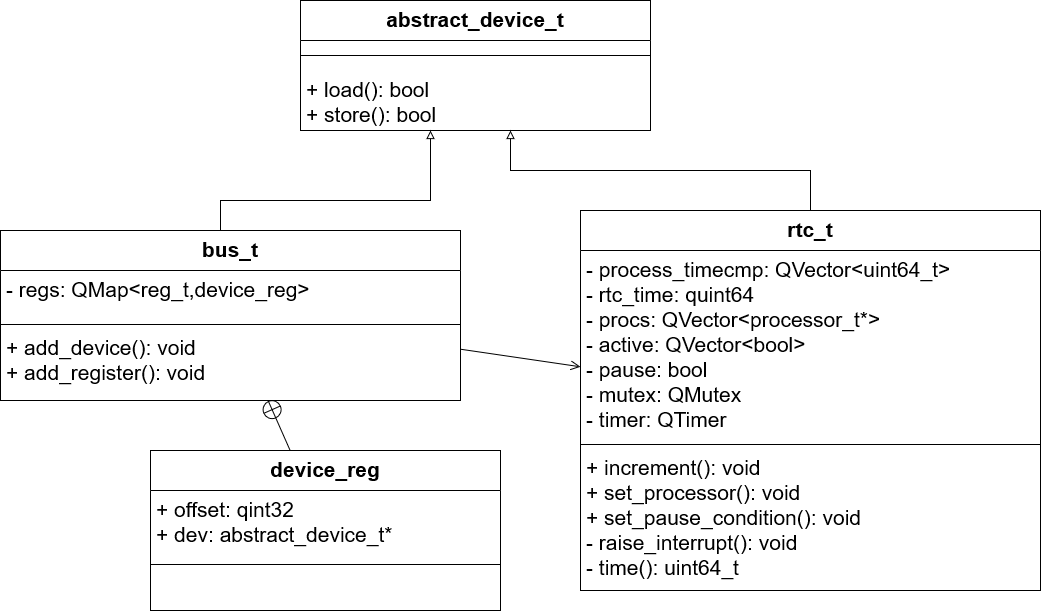

The diagram above was exported from draw.io. Its source (the exported page's mxGraphModel, read from the mxfile embedded in the PNG):
<mxGraphModel dx="1422" dy="791" grid="1" gridSize="10" guides="1" tooltips="1" connect="1" arrows="1" fold="1" page="1" pageScale="1" pageWidth="827" pageHeight="1169" math="0" shadow="0">
  <root>
    <mxCell id="0" />
    <mxCell id="1" parent="0" />
    <mxCell id="QkL1kj6d_qd7yv-vzt0g-26" style="edgeStyle=orthogonalEdgeStyle;rounded=0;orthogonalLoop=1;jettySize=auto;html=1;endArrow=block;endFill=0;" edge="1" parent="1" source="QkL1kj6d_qd7yv-vzt0g-1" target="QkL1kj6d_qd7yv-vzt0g-9">
      <mxGeometry relative="1" as="geometry">
        <Array as="points">
          <mxPoint x="270" y="240" />
          <mxPoint x="480" y="240" />
        </Array>
      </mxGeometry>
    </mxCell>
    <mxCell id="QkL1kj6d_qd7yv-vzt0g-1" value="bus_t" style="swimlane;fontStyle=1;align=center;verticalAlign=top;childLayout=stackLayout;horizontal=1;startSize=40;horizontalStack=0;resizeParent=1;resizeParentMax=0;resizeLast=0;collapsible=1;marginBottom=0;fontSize=21;" vertex="1" parent="1">
      <mxGeometry x="50" y="270" width="460" height="170" as="geometry" />
    </mxCell>
    <mxCell id="QkL1kj6d_qd7yv-vzt0g-2" value="- regs: QMap&lt;reg_t,device_reg&gt;" style="text;strokeColor=none;fillColor=none;align=left;verticalAlign=top;spacingLeft=4;spacingRight=4;overflow=hidden;rotatable=0;points=[[0,0.5],[1,0.5]];portConstraint=eastwest;fontSize=21;" vertex="1" parent="QkL1kj6d_qd7yv-vzt0g-1">
      <mxGeometry y="40" width="460" height="50" as="geometry" />
    </mxCell>
    <mxCell id="QkL1kj6d_qd7yv-vzt0g-3" value="" style="line;strokeWidth=1;fillColor=none;align=left;verticalAlign=middle;spacingTop=-1;spacingLeft=3;spacingRight=3;rotatable=0;labelPosition=right;points=[];portConstraint=eastwest;fontSize=21;" vertex="1" parent="QkL1kj6d_qd7yv-vzt0g-1">
      <mxGeometry y="90" width="460" height="8" as="geometry" />
    </mxCell>
    <mxCell id="QkL1kj6d_qd7yv-vzt0g-4" value="+ add_device(): void&#10;+ add_register(): void&#10;" style="text;strokeColor=none;fillColor=none;align=left;verticalAlign=top;spacingLeft=4;spacingRight=4;overflow=hidden;rotatable=0;points=[[0,0.5],[1,0.5]];portConstraint=eastwest;fontSize=21;" vertex="1" parent="QkL1kj6d_qd7yv-vzt0g-1">
      <mxGeometry y="98" width="460" height="72" as="geometry" />
    </mxCell>
    <mxCell id="QkL1kj6d_qd7yv-vzt0g-29" style="edgeStyle=orthogonalEdgeStyle;rounded=0;orthogonalLoop=1;jettySize=auto;html=1;endArrow=block;endFill=0;" edge="1" parent="1" source="QkL1kj6d_qd7yv-vzt0g-5" target="QkL1kj6d_qd7yv-vzt0g-12">
      <mxGeometry relative="1" as="geometry">
        <Array as="points">
          <mxPoint x="860" y="210" />
          <mxPoint x="560" y="210" />
        </Array>
      </mxGeometry>
    </mxCell>
    <mxCell id="QkL1kj6d_qd7yv-vzt0g-5" value="rtc_t" style="swimlane;fontStyle=1;align=center;verticalAlign=top;childLayout=stackLayout;horizontal=1;startSize=40;horizontalStack=0;resizeParent=1;resizeParentMax=0;resizeLast=0;collapsible=1;marginBottom=0;fontSize=21;" vertex="1" parent="1">
      <mxGeometry x="630" y="250" width="460" height="380" as="geometry" />
    </mxCell>
    <mxCell id="QkL1kj6d_qd7yv-vzt0g-6" value="- process_timecmp: QVector&lt;uint64_t&gt;&#10;- rtc_time: quint64&#10;- procs: QVector&lt;processor_t*&gt;&#10;- active: QVector&lt;bool&gt;&#10;- pause: bool&#10;- mutex: QMutex&#10;- timer: QTimer&#10;" style="text;strokeColor=none;fillColor=none;align=left;verticalAlign=top;spacingLeft=4;spacingRight=4;overflow=hidden;rotatable=0;points=[[0,0.5],[1,0.5]];portConstraint=eastwest;fontSize=21;" vertex="1" parent="QkL1kj6d_qd7yv-vzt0g-5">
      <mxGeometry y="40" width="460" height="190" as="geometry" />
    </mxCell>
    <mxCell id="QkL1kj6d_qd7yv-vzt0g-7" value="" style="line;strokeWidth=1;fillColor=none;align=left;verticalAlign=middle;spacingTop=-1;spacingLeft=3;spacingRight=3;rotatable=0;labelPosition=right;points=[];portConstraint=eastwest;fontSize=21;" vertex="1" parent="QkL1kj6d_qd7yv-vzt0g-5">
      <mxGeometry y="230" width="460" height="8" as="geometry" />
    </mxCell>
    <mxCell id="QkL1kj6d_qd7yv-vzt0g-8" value="+ increment(): void&#10;+ set_processor(): void&#10;+ set_pause_condition(): void&#10;- raise_interrupt(): void&#10;- time(): uint64_t&#10;" style="text;strokeColor=none;fillColor=none;align=left;verticalAlign=top;spacingLeft=4;spacingRight=4;overflow=hidden;rotatable=0;points=[[0,0.5],[1,0.5]];portConstraint=eastwest;fontSize=21;" vertex="1" parent="QkL1kj6d_qd7yv-vzt0g-5">
      <mxGeometry y="238" width="460" height="142" as="geometry" />
    </mxCell>
    <mxCell id="QkL1kj6d_qd7yv-vzt0g-9" value="abstract_device_t" style="swimlane;fontStyle=1;align=center;verticalAlign=top;childLayout=stackLayout;horizontal=1;startSize=40;horizontalStack=0;resizeParent=1;resizeParentMax=0;resizeLast=0;collapsible=1;marginBottom=0;fontSize=21;" vertex="1" parent="1">
      <mxGeometry x="350" y="40" width="350" height="130" as="geometry" />
    </mxCell>
    <mxCell id="QkL1kj6d_qd7yv-vzt0g-11" value="" style="line;strokeWidth=1;fillColor=none;align=left;verticalAlign=middle;spacingTop=-1;spacingLeft=3;spacingRight=3;rotatable=0;labelPosition=right;points=[];portConstraint=eastwest;fontSize=21;" vertex="1" parent="QkL1kj6d_qd7yv-vzt0g-9">
      <mxGeometry y="40" width="350" height="30" as="geometry" />
    </mxCell>
    <mxCell id="QkL1kj6d_qd7yv-vzt0g-12" value="+ load(): bool&#10;+ store(): bool" style="text;strokeColor=none;fillColor=none;align=left;verticalAlign=top;spacingLeft=4;spacingRight=4;overflow=hidden;rotatable=0;points=[[0,0.5],[1,0.5]];portConstraint=eastwest;fontSize=21;" vertex="1" parent="QkL1kj6d_qd7yv-vzt0g-9">
      <mxGeometry y="70" width="350" height="60" as="geometry" />
    </mxCell>
    <mxCell id="QkL1kj6d_qd7yv-vzt0g-13" value="device_reg" style="swimlane;fontStyle=1;align=center;verticalAlign=top;childLayout=stackLayout;horizontal=1;startSize=40;horizontalStack=0;resizeParent=1;resizeParentMax=0;resizeLast=0;collapsible=1;marginBottom=0;fontSize=21;" vertex="1" parent="1">
      <mxGeometry x="200" y="490" width="350" height="160" as="geometry" />
    </mxCell>
    <mxCell id="QkL1kj6d_qd7yv-vzt0g-14" value="+ offset: qint32&#10;+ dev: abstract_device_t*&#10;" style="text;strokeColor=none;fillColor=none;align=left;verticalAlign=top;spacingLeft=4;spacingRight=4;overflow=hidden;rotatable=0;points=[[0,0.5],[1,0.5]];portConstraint=eastwest;fontSize=21;" vertex="1" parent="QkL1kj6d_qd7yv-vzt0g-13">
      <mxGeometry y="40" width="350" height="70" as="geometry" />
    </mxCell>
    <mxCell id="QkL1kj6d_qd7yv-vzt0g-15" value="" style="line;strokeWidth=1;fillColor=none;align=left;verticalAlign=middle;spacingTop=-1;spacingLeft=3;spacingRight=3;rotatable=0;labelPosition=right;points=[];portConstraint=eastwest;fontSize=21;" vertex="1" parent="QkL1kj6d_qd7yv-vzt0g-13">
      <mxGeometry y="110" width="350" height="8" as="geometry" />
    </mxCell>
    <mxCell id="QkL1kj6d_qd7yv-vzt0g-16" value="&#10;" style="text;strokeColor=none;fillColor=none;align=left;verticalAlign=top;spacingLeft=4;spacingRight=4;overflow=hidden;rotatable=0;points=[[0,0.5],[1,0.5]];portConstraint=eastwest;fontSize=21;" vertex="1" parent="QkL1kj6d_qd7yv-vzt0g-13">
      <mxGeometry y="118" width="350" height="42" as="geometry" />
    </mxCell>
    <mxCell id="QkL1kj6d_qd7yv-vzt0g-28" value="" style="endArrow=circlePlus;startArrow=none;endFill=0;startFill=0;endSize=8;html=1;labelBackgroundColor=none;rounded=0;" edge="1" parent="1" source="QkL1kj6d_qd7yv-vzt0g-13" target="QkL1kj6d_qd7yv-vzt0g-1">
      <mxGeometry width="160" relative="1" as="geometry">
        <mxPoint x="330" y="400" as="sourcePoint" />
        <mxPoint x="490" y="400" as="targetPoint" />
      </mxGeometry>
    </mxCell>
    <mxCell id="QkL1kj6d_qd7yv-vzt0g-31" value="" style="endArrow=open;startArrow=none;endFill=0;startFill=0;endSize=8;html=1;verticalAlign=bottom;labelBackgroundColor=none;strokeWidth=1;rounded=0;" edge="1" parent="1" source="QkL1kj6d_qd7yv-vzt0g-1" target="QkL1kj6d_qd7yv-vzt0g-5">
      <mxGeometry width="160" relative="1" as="geometry">
        <mxPoint x="360" y="400" as="sourcePoint" />
        <mxPoint x="520" y="400" as="targetPoint" />
      </mxGeometry>
    </mxCell>
  </root>
</mxGraphModel>